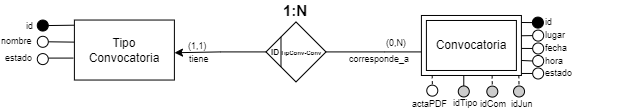

The diagram above was exported from draw.io. Its source (the exported page's mxGraphModel, read from the mxfile embedded in the PNG):
<mxGraphModel dx="2220" dy="619" grid="1" gridSize="10" guides="1" tooltips="1" connect="1" arrows="1" fold="1" page="1" pageScale="1" pageWidth="980" pageHeight="1390" background="none" math="0" shadow="0" extFonts="Permanent Marker^https://fonts.googleapis.com/css?family=Permanent+Marker">
  <root>
    <mxCell id="0" />
    <mxCell id="1" parent="0" />
    <mxCell id="2" style="edgeStyle=orthogonalEdgeStyle;rounded=0;orthogonalLoop=1;jettySize=auto;html=1;exitX=0;exitY=0.5;exitDx=0;exitDy=0;entryX=1.001;entryY=0.545;entryDx=0;entryDy=0;entryPerimeter=0;" edge="1" source="4" target="8" parent="1">
      <mxGeometry relative="1" as="geometry" />
    </mxCell>
    <mxCell id="3" style="edgeStyle=orthogonalEdgeStyle;rounded=0;orthogonalLoop=1;jettySize=auto;html=1;exitX=1;exitY=0.5;exitDx=0;exitDy=0;entryX=0;entryY=0.5;entryDx=0;entryDy=0;" edge="1" source="4" parent="1">
      <mxGeometry relative="1" as="geometry">
        <mxPoint x="-244.12999999999994" y="1572.42" as="targetPoint" />
      </mxGeometry>
    </mxCell>
    <mxCell id="4" value="&lt;font style=&quot;font-size: 8px;&quot;&gt;&amp;nbsp; &amp;nbsp; &amp;nbsp; &lt;/font&gt;&lt;font style=&quot;font-size: 6px;&quot;&gt;TipConv-Conv&lt;/font&gt;" style="shape=rhombus;perimeter=rhombusPerimeter;whiteSpace=wrap;html=1;align=left;fontStyle=1;fontSize=10;" vertex="1" parent="1">
      <mxGeometry x="-420.51000000000005" y="1542.42" width="60" height="60" as="geometry" />
    </mxCell>
    <mxCell id="5" value="1:N" style="text;html=1;strokeColor=none;fillColor=none;align=center;verticalAlign=middle;whiteSpace=wrap;rounded=0;fontSize=15;fontStyle=1;" vertex="1" parent="1">
      <mxGeometry x="-401.7200000000001" y="1520.54" width="22.43" height="20" as="geometry" />
    </mxCell>
    <mxCell id="6" value="ID" style="text;html=1;strokeColor=none;fillColor=none;align=center;verticalAlign=middle;whiteSpace=wrap;rounded=0;fontSize=8;fontStyle=1;" vertex="1" parent="1">
      <mxGeometry x="-416.9700000000001" y="1562.54" width="12.43" height="20" as="geometry" />
    </mxCell>
    <mxCell id="7" value="" style="endArrow=none;html=1;rounded=0;exitX=0;exitY=0;exitDx=0;exitDy=0;entryX=0;entryY=1;entryDx=0;entryDy=0;" edge="1" parent="1">
      <mxGeometry width="50" height="50" relative="1" as="geometry">
        <mxPoint x="-405.51000000000005" y="1557.42" as="sourcePoint" />
        <mxPoint x="-405.51000000000005" y="1587.42" as="targetPoint" />
      </mxGeometry>
    </mxCell>
    <mxCell id="8" value="Tipo&lt;br style=&quot;border-color: var(--border-color);&quot;&gt;Convocatoria" style="whiteSpace=wrap;html=1;align=center;points=[[0,0,0,0,0],[0,0.25,0,0,0],[0,0.5,0,0,0],[0,0.75,0,0,0],[0,1,0,0,0],[0.12,0,0,0,0],[0.25,0,0,0,0],[0.25,1,0,0,0],[0.38,0,0,0,0],[0.5,0,0,0,0],[0.5,1,0,0,0],[0.63,0,0,0,0],[0.75,0,0,0,0],[0.75,1,0,0,0],[0.88,0,0,0,0],[1,0,0,0,0],[1,0.25,0,0,0],[1,0.5,0,0,0],[1,0.75,0,0,0],[1,1,0,0,0]];" vertex="1" parent="1">
      <mxGeometry x="-612.0999999999999" y="1540.54" width="100" height="60" as="geometry" />
    </mxCell>
    <mxCell id="9" value="nombre" style="text;html=1;strokeColor=none;fillColor=none;align=left;verticalAlign=middle;whiteSpace=wrap;rounded=0;fontSize=9;" vertex="1" parent="1">
      <mxGeometry x="-686.7200000000001" y="1556.05" width="37.5" height="12.5" as="geometry" />
    </mxCell>
    <mxCell id="10" value="" style="endArrow=none;html=1;rounded=0;fontSize=11;entryX=1;entryY=0.5;entryDx=0;entryDy=0;exitX=-0.002;exitY=0.086;exitDx=0;exitDy=0;exitPerimeter=0;" edge="1" target="14" parent="1">
      <mxGeometry width="50" height="50" relative="1" as="geometry">
        <mxPoint x="-612.3" y="1545.6999999999996" as="sourcePoint" />
        <mxPoint x="-514.0999999999999" y="1428.48" as="targetPoint" />
      </mxGeometry>
    </mxCell>
    <mxCell id="11" value="id" style="text;html=1;strokeColor=none;fillColor=none;align=left;verticalAlign=middle;whiteSpace=wrap;rounded=0;fontSize=9;" vertex="1" parent="1">
      <mxGeometry x="-661.9500000000002" y="1540.54" width="70.5" height="12.5" as="geometry" />
    </mxCell>
    <mxCell id="12" value="" style="endArrow=none;html=1;rounded=0;fontSize=10;fontColor=#000000;strokeColor=#000000;exitX=-0.001;exitY=0.368;exitDx=0;exitDy=0;entryX=1;entryY=0.5;entryDx=0;entryDy=0;exitPerimeter=0;" edge="1" parent="1">
      <mxGeometry width="50" height="50" relative="1" as="geometry">
        <mxPoint x="-612.2" y="1562.6199999999997" as="sourcePoint" />
        <mxPoint x="-638.2" y="1562.3" as="targetPoint" />
      </mxGeometry>
    </mxCell>
    <mxCell id="13" value="" style="ellipse;whiteSpace=wrap;html=1;aspect=fixed;fillColor=#FFFFFF;strokeColor=#000000;fontColor=#000000;" vertex="1" parent="1">
      <mxGeometry x="-649.2" y="1556.8" width="11" height="11" as="geometry" />
    </mxCell>
    <mxCell id="14" value="" style="ellipse;whiteSpace=wrap;html=1;aspect=fixed;fillColor=#000000;strokeColor=#000000;fontColor=#000000;" vertex="1" parent="1">
      <mxGeometry x="-649.2199999999999" y="1540.54" width="11" height="11" as="geometry" />
    </mxCell>
    <mxCell id="15" value="estado" style="text;html=1;strokeColor=none;fillColor=none;align=left;verticalAlign=middle;whiteSpace=wrap;rounded=0;fontSize=9;" vertex="1" parent="1">
      <mxGeometry x="-682.7000000000002" y="1572.5900000000001" width="37.5" height="12.5" as="geometry" />
    </mxCell>
    <mxCell id="16" value="" style="endArrow=none;html=1;rounded=0;fontSize=10;fontColor=#000000;strokeColor=#000000;exitX=-0.009;exitY=0.634;exitDx=0;exitDy=0;exitPerimeter=0;entryX=0.996;entryY=0.409;entryDx=0;entryDy=0;entryPerimeter=0;" edge="1" source="8" target="17" parent="1">
      <mxGeometry width="50" height="50" relative="1" as="geometry">
        <mxPoint x="-580.1100000000001" y="1541.92" as="sourcePoint" />
        <mxPoint x="-619.22" y="1579.3" as="targetPoint" />
      </mxGeometry>
    </mxCell>
    <mxCell id="17" value="" style="ellipse;whiteSpace=wrap;html=1;aspect=fixed;fillColor=#FFFFFF;strokeColor=#000000;fontColor=#000000;" vertex="1" parent="1">
      <mxGeometry x="-649.2" y="1574.0900000000001" width="11" height="11" as="geometry" />
    </mxCell>
    <mxCell id="18" value="(0,N)" style="text;html=1;strokeColor=none;fillColor=none;align=left;verticalAlign=middle;whiteSpace=wrap;rounded=0;fontSize=9;" vertex="1" parent="1">
      <mxGeometry x="-301.56999999999994" y="1561.1" width="22.5" height="6.7" as="geometry" />
    </mxCell>
    <mxCell id="19" value="corresponde_a" style="text;html=1;strokeColor=none;fillColor=none;align=left;verticalAlign=middle;whiteSpace=wrap;rounded=0;fontSize=9;" vertex="1" parent="1">
      <mxGeometry x="-338.5699999999997" y="1574.09" width="50" height="12.5" as="geometry" />
    </mxCell>
    <mxCell id="20" value="(1,1)" style="text;html=1;strokeColor=none;fillColor=none;align=left;verticalAlign=middle;whiteSpace=wrap;rounded=0;fontSize=9;" vertex="1" parent="1">
      <mxGeometry x="-500.19999999999993" y="1563.25" width="22.5" height="6.7" as="geometry" />
    </mxCell>
    <mxCell id="21" value="tiene" style="text;html=1;strokeColor=none;fillColor=none;align=left;verticalAlign=middle;whiteSpace=wrap;rounded=0;fontSize=9;" vertex="1" parent="1">
      <mxGeometry x="-498.52999999999975" y="1574.09" width="50" height="12.5" as="geometry" />
    </mxCell>
    <mxCell id="22" value="Convocatoria" style="shape=ext;margin=3;double=1;whiteSpace=wrap;html=1;align=center;" vertex="1" parent="1">
      <mxGeometry x="-265.0899999999997" y="1535.98" width="100" height="60" as="geometry" />
    </mxCell>
    <mxCell id="23" value="lugar" style="text;html=1;strokeColor=none;fillColor=none;align=left;verticalAlign=middle;whiteSpace=wrap;rounded=0;fontSize=9;" vertex="1" parent="1">
      <mxGeometry x="-142.8399999999997" y="1550.98" width="65" height="10" as="geometry" />
    </mxCell>
    <mxCell id="24" value="id" style="text;html=1;strokeColor=none;fillColor=none;align=left;verticalAlign=middle;whiteSpace=wrap;rounded=0;fontSize=9;" vertex="1" parent="1">
      <mxGeometry x="-142.8399999999997" y="1538.6000000000004" width="73" height="9.38" as="geometry" />
    </mxCell>
    <mxCell id="25" value="" style="endArrow=none;html=1;rounded=0;fontSize=10;exitX=0;exitY=0.5;exitDx=0;exitDy=0;entryX=0.998;entryY=0.338;entryDx=0;entryDy=0;entryPerimeter=0;" edge="1" source="31" target="22" parent="1">
      <mxGeometry width="50" height="50" relative="1" as="geometry">
        <mxPoint x="-175.0899999999997" y="1499.73" as="sourcePoint" />
        <mxPoint x="-165.0899999999997" y="1557.9800000000005" as="targetPoint" />
      </mxGeometry>
    </mxCell>
    <mxCell id="26" value="" style="endArrow=none;html=1;rounded=0;fontSize=10;entryX=1;entryY=0.25;entryDx=0;entryDy=0;exitX=0;exitY=0.5;exitDx=0;exitDy=0;" edge="1" source="29" parent="1">
      <mxGeometry width="50" height="50" relative="1" as="geometry">
        <mxPoint x="-175.0899999999997" y="1462.9800000000002" as="sourcePoint" />
        <mxPoint x="-165.0899999999997" y="1542.9800000000005" as="targetPoint" />
      </mxGeometry>
    </mxCell>
    <mxCell id="27" value="fecha" style="text;html=1;strokeColor=none;fillColor=none;align=left;verticalAlign=middle;whiteSpace=wrap;rounded=0;fontSize=9;" vertex="1" parent="1">
      <mxGeometry x="-143.0999999999999" y="1562.98" width="65" height="12.5" as="geometry" />
    </mxCell>
    <mxCell id="28" value="" style="endArrow=none;html=1;rounded=0;entryX=0;entryY=0.5;entryDx=0;entryDy=0;exitX=1.002;exitY=0.549;exitDx=0;exitDy=0;exitPerimeter=0;" edge="1" source="22" target="30" parent="1">
      <mxGeometry width="50" height="50" relative="1" as="geometry">
        <mxPoint x="-165.0899999999997" y="1572.9800000000005" as="sourcePoint" />
        <mxPoint x="-175.0899999999997" y="1512.23" as="targetPoint" />
      </mxGeometry>
    </mxCell>
    <mxCell id="29" value="" style="ellipse;whiteSpace=wrap;html=1;aspect=fixed;fillColor=#000000;strokeColor=#000000;fontColor=#000000;" vertex="1" parent="1">
      <mxGeometry x="-154.0999999999999" y="1537.6000000000004" width="11" height="11" as="geometry" />
    </mxCell>
    <mxCell id="30" value="" style="ellipse;whiteSpace=wrap;html=1;aspect=fixed;fillColor=#FFFFFF;strokeColor=#000000;fontColor=#000000;" vertex="1" parent="1">
      <mxGeometry x="-153.8399999999997" y="1563.48" width="11" height="11" as="geometry" />
    </mxCell>
    <mxCell id="31" value="" style="ellipse;whiteSpace=wrap;html=1;aspect=fixed;fillColor=#FFFFFF;strokeColor=#000000;fontColor=#000000;" vertex="1" parent="1">
      <mxGeometry x="-153.8399999999997" y="1550.6000000000004" width="11" height="11" as="geometry" />
    </mxCell>
    <mxCell id="32" value="" style="endArrow=none;html=1;rounded=0;entryX=0;entryY=0.5;entryDx=0;entryDy=0;exitX=1;exitY=0.75;exitDx=0;exitDy=0;" edge="1" source="22" target="33" parent="1">
      <mxGeometry width="50" height="50" relative="1" as="geometry">
        <mxPoint x="-165.0899999999997" y="1587.48" as="sourcePoint" />
        <mxPoint x="-175.0899999999997" y="1526.73" as="targetPoint" />
      </mxGeometry>
    </mxCell>
    <mxCell id="33" value="" style="ellipse;whiteSpace=wrap;html=1;aspect=fixed;fillColor=#FFFFFF;strokeColor=#000000;fontColor=#000000;" vertex="1" parent="1">
      <mxGeometry x="-153.8399999999997" y="1575.98" width="11" height="11" as="geometry" />
    </mxCell>
    <mxCell id="34" value="hora" style="text;html=1;strokeColor=none;fillColor=none;align=left;verticalAlign=middle;whiteSpace=wrap;rounded=0;fontSize=9;" vertex="1" parent="1">
      <mxGeometry x="-142.84000000000015" y="1575.48" width="65" height="12.5" as="geometry" />
    </mxCell>
    <mxCell id="35" value="" style="endArrow=none;html=1;rounded=0;entryX=0.5;entryY=0;entryDx=0;entryDy=0;exitX=0.797;exitY=0.998;exitDx=0;exitDy=0;exitPerimeter=0;dashed=1;" edge="1" parent="1">
      <mxGeometry width="50" height="50" relative="1" as="geometry">
        <mxPoint x="-194.38999999999987" y="1595.8600000000006" as="sourcePoint" />
        <mxPoint x="-194.17999999999984" y="1606.6000000000004" as="targetPoint" />
      </mxGeometry>
    </mxCell>
    <mxCell id="36" value="" style="ellipse;whiteSpace=wrap;html=1;aspect=fixed;fillColor=#CCCCCC;strokeColor=#000000;fontColor=#000000;" vertex="1" parent="1">
      <mxGeometry x="-199.67999999999984" y="1606.6000000000004" width="11" height="11" as="geometry" />
    </mxCell>
    <mxCell id="37" value="idCom" style="text;html=1;strokeColor=none;fillColor=none;align=left;verticalAlign=middle;whiteSpace=wrap;rounded=0;fontSize=9;" vertex="1" parent="1">
      <mxGeometry x="-208.4699999999998" y="1618.6000000000004" width="30.25" height="12.5" as="geometry" />
    </mxCell>
    <mxCell id="38" style="edgeStyle=none;rounded=0;orthogonalLoop=1;jettySize=auto;html=1;exitX=0.5;exitY=0;exitDx=0;exitDy=0;endArrow=none;endFill=0;entryX=0.75;entryY=1;entryDx=0;entryDy=0;" edge="1" source="39" parent="1">
      <mxGeometry relative="1" as="geometry">
        <mxPoint x="-222.7199999999998" y="1595.98" as="targetPoint" />
      </mxGeometry>
    </mxCell>
    <mxCell id="39" value="" style="ellipse;whiteSpace=wrap;html=1;aspect=fixed;fillColor=#CCCCCC;strokeColor=#000000;fontColor=#000000;" vertex="1" parent="1">
      <mxGeometry x="-228.2199999999998" y="1606.48" width="11" height="11" as="geometry" />
    </mxCell>
    <mxCell id="40" value="idTipo" style="text;html=1;strokeColor=none;fillColor=none;align=left;verticalAlign=middle;whiteSpace=wrap;rounded=0;fontSize=9;" vertex="1" parent="1">
      <mxGeometry x="-235.4699999999998" y="1619.6000000000004" width="22.74" height="8.75" as="geometry" />
    </mxCell>
    <mxCell id="41" value="" style="endArrow=none;html=1;rounded=0;entryX=0.5;entryY=0;entryDx=0;entryDy=0;exitX=0.797;exitY=0.998;exitDx=0;exitDy=0;exitPerimeter=0;dashed=1;" edge="1" parent="1">
      <mxGeometry width="50" height="50" relative="1" as="geometry">
        <mxPoint x="-167.67999999999984" y="1595.7400000000002" as="sourcePoint" />
        <mxPoint x="-167.4699999999998" y="1606.48" as="targetPoint" />
      </mxGeometry>
    </mxCell>
    <mxCell id="42" value="" style="ellipse;whiteSpace=wrap;html=1;aspect=fixed;fillColor=#CCCCCC;strokeColor=#000000;fontColor=#000000;" vertex="1" parent="1">
      <mxGeometry x="-172.9699999999998" y="1606.48" width="11" height="11" as="geometry" />
    </mxCell>
    <mxCell id="43" value="idJun" style="text;html=1;strokeColor=none;fillColor=none;align=left;verticalAlign=middle;whiteSpace=wrap;rounded=0;fontSize=9;" vertex="1" parent="1">
      <mxGeometry x="-177.2199999999998" y="1618.6000000000004" width="30.25" height="12.5" as="geometry" />
    </mxCell>
    <mxCell id="44" value="" style="ellipse;whiteSpace=wrap;html=1;aspect=fixed;fillColor=#FFFFFF;strokeColor=#000000;fontColor=#000000;" vertex="1" parent="1">
      <mxGeometry x="-259.7199999999998" y="1605.66" width="11" height="11" as="geometry" />
    </mxCell>
    <mxCell id="45" value="actaPDF" style="text;html=1;strokeColor=none;fillColor=none;align=left;verticalAlign=middle;whiteSpace=wrap;rounded=0;fontSize=9;" vertex="1" parent="1">
      <mxGeometry x="-275.97" y="1618.6000000000004" width="33.33" height="12.5" as="geometry" />
    </mxCell>
    <mxCell id="46" value="" style="endArrow=none;html=1;rounded=0;entryX=0;entryY=0.5;entryDx=0;entryDy=0;exitX=1;exitY=0.75;exitDx=0;exitDy=0;" edge="1" target="47" parent="1">
      <mxGeometry width="50" height="50" relative="1" as="geometry">
        <mxPoint x="-164.63999999999987" y="1593.9700000000003" as="sourcePoint" />
        <mxPoint x="-175.0899999999997" y="1539.23" as="targetPoint" />
      </mxGeometry>
    </mxCell>
    <mxCell id="47" value="" style="ellipse;whiteSpace=wrap;html=1;aspect=fixed;fillColor=#FFFFFF;strokeColor=#000000;fontColor=#000000;" vertex="1" parent="1">
      <mxGeometry x="-153.8399999999997" y="1588.48" width="11" height="11" as="geometry" />
    </mxCell>
    <mxCell id="48" value="estado" style="text;html=1;strokeColor=none;fillColor=none;align=left;verticalAlign=middle;whiteSpace=wrap;rounded=0;fontSize=9;" vertex="1" parent="1">
      <mxGeometry x="-142.84000000000015" y="1587.98" width="65" height="12.5" as="geometry" />
    </mxCell>
    <mxCell id="49" value="" style="endArrow=none;html=1;rounded=0;entryX=0.5;entryY=0;entryDx=0;entryDy=0;exitX=0.797;exitY=0.998;exitDx=0;exitDy=0;exitPerimeter=0;dashed=1;" edge="1" parent="1">
      <mxGeometry width="50" height="50" relative="1" as="geometry">
        <mxPoint x="-254.31999999999988" y="1595.7400000000005" as="sourcePoint" />
        <mxPoint x="-254.10999999999984" y="1606.4800000000002" as="targetPoint" />
      </mxGeometry>
    </mxCell>
  </root>
</mxGraphModel>